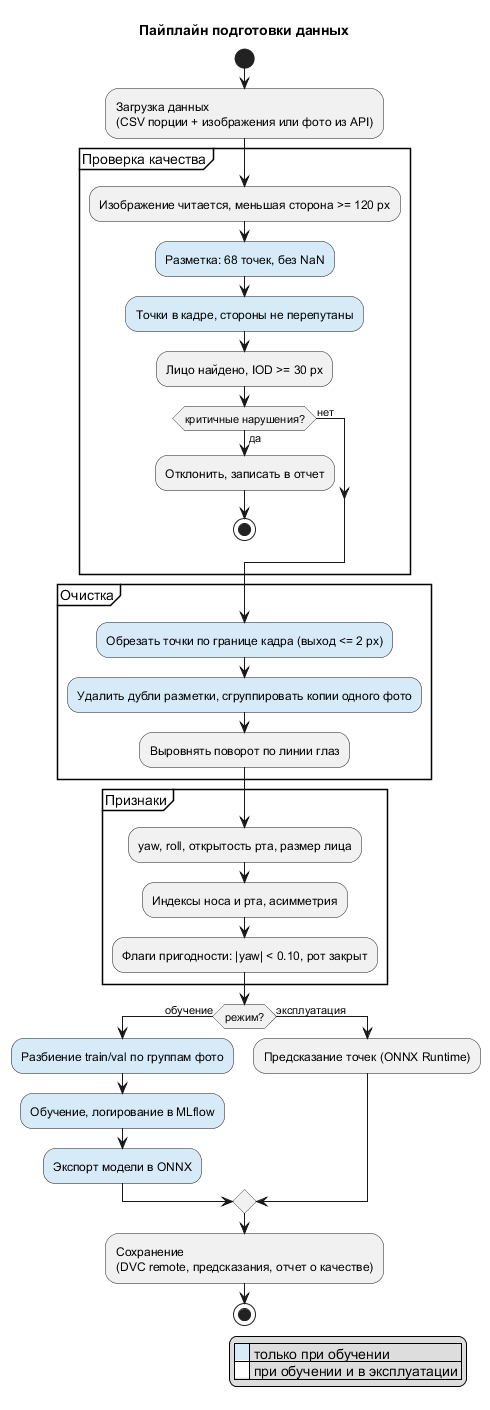

The diagram above was rendered by PlantUML. Its source (embedded in the PNG):
@startuml activity
title Пайплайн подготовки данных

legend right
  |<back:#D6EAF8>    </back>| только при обучении |
  |<back:#FFFFFF>    </back>| при обучении и в эксплуатации |
endlegend

start
:Загрузка данных
(CSV порции + изображения или фото из API);

partition "Проверка качества" {
    :Изображение читается, меньшая сторона >= 120 px;
    #D6EAF8:Разметка: 68 точек, без NaN;
    #D6EAF8:Точки в кадре, стороны не перепутаны;
    :Лицо найдено, IOD >= 30 px;
    if (критичные нарушения?) then (да)
        :Отклонить, записать в отчет;
        stop
    else (нет)
    endif
}

partition "Очистка" {
    #D6EAF8:Обрезать точки по границе кадра (выход <= 2 px);
    #D6EAF8:Удалить дубли разметки, сгруппировать копии одного фото;
    :Выровнять поворот по линии глаз;
}

partition "Признаки" {
    :yaw, roll, открытость рта, размер лица;
    :Индексы носа и рта, асимметрия;
    :Флаги пригодности: |yaw| < 0.10, рот закрыт;
}

if (режим?) then (обучение)
    #D6EAF8:Разбиение train/val по группам фото;
    #D6EAF8:Обучение, логирование в MLflow;
    #D6EAF8:Экспорт модели в ONNX;
else (эксплуатация)
    :Предсказание точек (ONNX Runtime);
endif

:Сохранение
(DVC remote, предсказания, отчет о качестве);
stop
@enduml